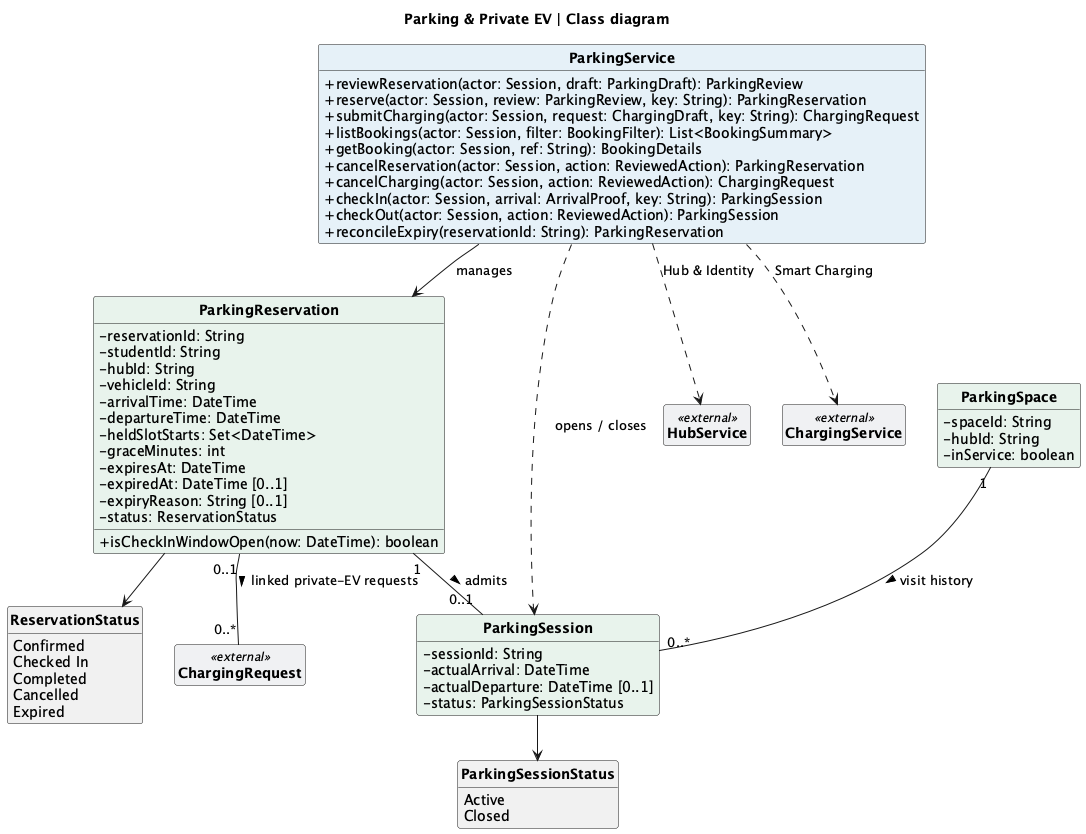

The diagram above was rendered by PlantUML. Its source (embedded in the PNG):
@startuml 03-parking-private-ev
title Parking & Private EV | Class diagram
skinparam shadowing false
skinparam classAttributeIconSize 0
skinparam classFontStyle bold
skinparam nodesep 32
skinparam ranksep 36
hide empty members
hide circle

class ParkingService #E6F1F8 {
  + reviewReservation(actor: Session, draft: ParkingDraft): ParkingReview
  + reserve(actor: Session, review: ParkingReview, key: String): ParkingReservation
  + submitCharging(actor: Session, request: ChargingDraft, key: String): ChargingRequest
  + listBookings(actor: Session, filter: BookingFilter): List<BookingSummary>
  + getBooking(actor: Session, ref: String): BookingDetails
  + cancelReservation(actor: Session, action: ReviewedAction): ParkingReservation
  + cancelCharging(actor: Session, action: ReviewedAction): ChargingRequest
  + checkIn(actor: Session, arrival: ArrivalProof, key: String): ParkingSession
  + checkOut(actor: Session, action: ReviewedAction): ParkingSession
  + reconcileExpiry(reservationId: String): ParkingReservation
}

class ParkingReservation #E8F3EC {
  - reservationId: String
  - studentId: String
  - hubId: String
  - vehicleId: String
  - arrivalTime: DateTime
  - departureTime: DateTime
  - heldSlotStarts: Set<DateTime>
  - graceMinutes: int
  - expiresAt: DateTime
  - expiredAt: DateTime [0..1]
  - expiryReason: String [0..1]
  - status: ReservationStatus
  + isCheckInWindowOpen(now: DateTime): boolean
}
class ParkingSession #E8F3EC {
  - sessionId: String
  - actualArrival: DateTime
  - actualDeparture: DateTime [0..1]
  - status: ParkingSessionStatus
}
class ParkingSpace #E8F3EC {
  - spaceId: String
  - hubId: String
  - inService: boolean
}
enum ReservationStatus {
  Confirmed
  Checked In
  Completed
  Cancelled
  Expired
}
enum ParkingSessionStatus {
  Active
  Closed
}
class HubService <<external>> #F0F1F3
class ChargingService <<external>> #F0F1F3
class ChargingRequest <<external>> #F0F1F3

ParkingService ..> HubService : Hub & Identity
ParkingService ..> ChargingService : Smart Charging
ParkingService -down-> ParkingReservation : manages
ParkingService ..> ParkingSession : opens / closes
ParkingReservation "1" -- "0..1" ParkingSession : admits >
ParkingSpace "1" -- "0..*" ParkingSession : visit history >
ParkingReservation "0..1" -- "0..*" ChargingRequest : linked private-EV requests >
ParkingReservation -down-> ReservationStatus
ParkingSession -down-> ParkingSessionStatus
@enduml